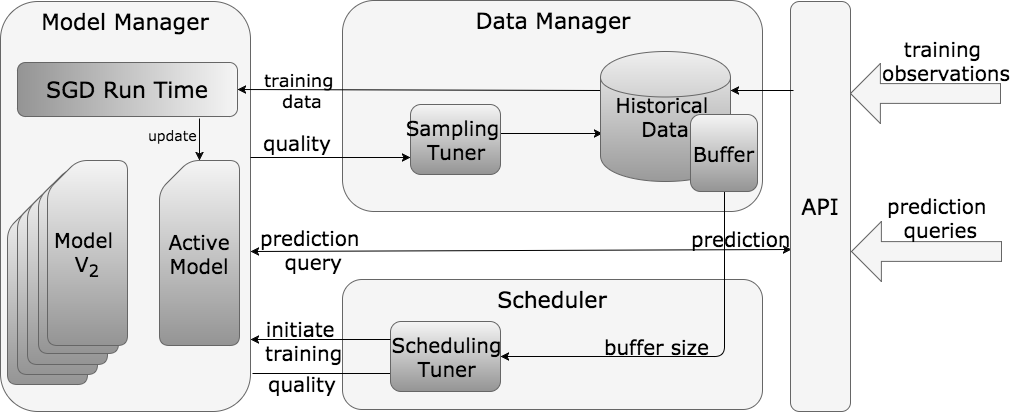

The diagram above was exported from draw.io. Its source (the exported page's mxGraphModel, read from the mxfile embedded in the PNG):
<mxGraphModel dx="2070" dy="1051" grid="1" gridSize="10" guides="1" tooltips="1" connect="1" arrows="1" fold="1" page="1" pageScale="1" pageWidth="826" pageHeight="1169" background="#ffffff" math="0" shadow="0">
  <root>
    <mxCell id="0" />
    <mxCell id="1" parent="0" />
    <mxCell id="161" value="&lt;font style=&quot;font-size: 22px&quot;&gt;Model Manager&lt;/font&gt;" style="whiteSpace=wrap;html=1;rounded=1;shadow=0;glass=0;comic=0;labelBackgroundColor=none;strokeColor=#666666;strokeWidth=1;fillColor=#f5f5f5;fontFamily=Verdana;fontSize=12;fontColor=#000000;align=center;verticalAlign=top;fontStyle=0" vertex="1" parent="1">
      <mxGeometry x="583" y="251" width="250" height="410" as="geometry" />
    </mxCell>
    <mxCell id="164" style="edgeStyle=none;rounded=1;html=1;exitX=1;exitY=0.5;entryX=0.017;entryY=0.605;entryPerimeter=0;shadow=0;startArrow=classic;startFill=1;endArrow=classic;endFill=1;jettySize=auto;orthogonalLoop=1;strokeColor=#000000;strokeWidth=1;fontFamily=Verdana;fontSize=12;fontColor=#000000;fontStyle=0" edge="1" target="175" parent="1">
      <mxGeometry relative="1" as="geometry">
        <mxPoint x="833" y="501" as="sourcePoint" />
        <mxPoint x="1402" y="501" as="targetPoint" />
      </mxGeometry>
    </mxCell>
    <mxCell id="165" value="&lt;font style=&quot;font-size: 20px&quot;&gt;&lt;font&gt;prediction&lt;/font&gt;&lt;/font&gt;&lt;div&gt;&lt;font style=&quot;font-size: 20px&quot;&gt;&lt;font&gt;&amp;nbsp;&lt;/font&gt;&lt;span&gt;query&lt;/span&gt;&lt;/font&gt;&lt;/div&gt;" style="text;html=1;resizable=0;points=[];align=center;verticalAlign=middle;labelBackgroundColor=none;fontSize=12;fontFamily=Verdana;fontColor=#000000;fontStyle=0" vertex="1" connectable="0" parent="164">
      <mxGeometry x="-0.8243" relative="1" as="geometry">
        <mxPoint x="11" y="-2" as="offset" />
      </mxGeometry>
    </mxCell>
    <mxCell id="166" value="&lt;font style=&quot;font-size: 20px&quot;&gt;prediction&lt;/font&gt;" style="text;html=1;resizable=0;points=[];align=center;verticalAlign=middle;labelBackgroundColor=none;fontSize=12;fontFamily=Verdana;fontColor=#000000;fontStyle=0" vertex="1" connectable="0" parent="164">
      <mxGeometry x="0.7996" y="-1" relative="1" as="geometry">
        <mxPoint x="3" y="-13" as="offset" />
      </mxGeometry>
    </mxCell>
    <mxCell id="167" value="&lt;font&gt;&lt;font style=&quot;font-size: 20px&quot;&gt;Active&lt;/font&gt;&lt;/font&gt;&lt;div&gt;&lt;font style=&quot;font-size: 20px&quot;&gt;Model&lt;/font&gt;&lt;/div&gt;" style="shape=card;whiteSpace=wrap;html=1;rounded=1;shadow=0;glass=0;comic=0;labelBackgroundColor=none;strokeColor=#666666;strokeWidth=1;fillColor=#f5f5f5;fontFamily=Verdana;fontSize=12;fontColor=#000000;align=center;arcSize=20;fontStyle=0;gradientColor=#949494;" vertex="1" parent="1">
      <mxGeometry x="742" y="410" width="80" height="185" as="geometry" />
    </mxCell>
    <mxCell id="168" value="" style="shape=card;whiteSpace=wrap;html=1;rounded=1;shadow=0;glass=0;comic=0;labelBackgroundColor=none;strokeColor=#666666;strokeWidth=1;fillColor=#f5f5f5;fontFamily=Verdana;fontSize=12;fontColor=#000000;align=center;fontStyle=0;gradientColor=#949494;" vertex="1" parent="1">
      <mxGeometry x="590" y="449" width="80" height="185" as="geometry" />
    </mxCell>
    <mxCell id="169" value="" style="shape=card;whiteSpace=wrap;html=1;rounded=1;shadow=0;glass=0;comic=0;labelBackgroundColor=none;strokeColor=#666666;strokeWidth=1;fillColor=#f5f5f5;fontFamily=Verdana;fontSize=12;fontColor=#000000;align=center;fontStyle=0;gradientColor=#949494;" vertex="1" parent="1">
      <mxGeometry x="600" y="439" width="80" height="185" as="geometry" />
    </mxCell>
    <mxCell id="170" value="" style="shape=card;whiteSpace=wrap;html=1;rounded=1;shadow=0;glass=0;comic=0;labelBackgroundColor=none;strokeColor=#666666;strokeWidth=1;fillColor=#f5f5f5;fontFamily=Verdana;fontSize=12;fontColor=#000000;align=center;fontStyle=0;gradientColor=#949494;" vertex="1" parent="1">
      <mxGeometry x="610" y="429" width="80" height="185" as="geometry" />
    </mxCell>
    <mxCell id="171" value="" style="shape=card;whiteSpace=wrap;html=1;rounded=1;shadow=0;glass=0;comic=0;labelBackgroundColor=none;strokeColor=#666666;strokeWidth=1;fillColor=#f5f5f5;fontFamily=Verdana;fontSize=12;fontColor=#000000;align=center;fontStyle=0;gradientColor=#949494;" vertex="1" parent="1">
      <mxGeometry x="621" y="418" width="80" height="185" as="geometry" />
    </mxCell>
    <mxCell id="172" value="&lt;font&gt;&lt;font style=&quot;font-size: 20px&quot;&gt;Model&amp;nbsp;&lt;/font&gt;&lt;/font&gt;&lt;div&gt;&lt;font style=&quot;font-size: 20px&quot;&gt;V&lt;sub&gt;2&lt;/sub&gt;&lt;/font&gt;&lt;/div&gt;" style="shape=card;whiteSpace=wrap;html=1;rounded=1;shadow=0;glass=0;comic=0;labelBackgroundColor=none;strokeColor=#666666;strokeWidth=1;fillColor=#f5f5f5;fontFamily=Verdana;fontSize=12;fontColor=#000000;align=center;fontStyle=0;gradientColor=#949494;" vertex="1" parent="1">
      <mxGeometry x="630" y="410" width="80" height="185" as="geometry" />
    </mxCell>
    <mxCell id="173" value="&lt;font style=&quot;font-size: 22px&quot;&gt;Data Manager&lt;/font&gt;" style="whiteSpace=wrap;html=1;rounded=1;shadow=0;glass=0;comic=0;labelBackgroundColor=none;strokeColor=#666666;strokeWidth=1;fillColor=#f5f5f5;fontFamily=Verdana;fontSize=12;fontColor=#000000;align=center;verticalAlign=top;fontStyle=0" vertex="1" parent="1">
      <mxGeometry x="925" y="250" width="420" height="211" as="geometry" />
    </mxCell>
    <mxCell id="174" value="&lt;font style=&quot;font-size: 22px&quot;&gt;Scheduler&lt;/font&gt;" style="whiteSpace=wrap;html=1;rounded=1;shadow=0;glass=0;comic=0;labelBackgroundColor=none;strokeColor=#666666;strokeWidth=1;fillColor=#f5f5f5;fontFamily=Verdana;fontSize=12;fontColor=#000000;align=center;verticalAlign=top;fontStyle=0" vertex="1" parent="1">
      <mxGeometry x="925" y="529" width="420" height="130" as="geometry" />
    </mxCell>
    <mxCell id="175" value="&lt;font style=&quot;font-size: 22px&quot;&gt;API&lt;/font&gt;" style="rounded=1;whiteSpace=wrap;html=1;shadow=0;glass=0;comic=0;labelBackgroundColor=none;strokeColor=#666666;strokeWidth=1;fillColor=#f5f5f5;fontFamily=Verdana;fontSize=12;fontColor=#000000;align=center;fontStyle=0;" vertex="1" parent="1">
      <mxGeometry x="1373" y="251" width="60" height="410" as="geometry" />
    </mxCell>
    <mxCell id="179" style="edgeStyle=none;rounded=1;html=1;exitX=1;exitY=0.5;entryX=0.5;entryY=1;shadow=0;startArrow=classic;startFill=1;endArrow=none;endFill=0;jettySize=auto;orthogonalLoop=1;strokeColor=#000000;strokeWidth=1;fontFamily=Verdana;fontSize=12;fontColor=#000000;fontStyle=0" edge="1" source="183" target="189" parent="1">
      <mxGeometry relative="1" as="geometry">
        <Array as="points">
          <mxPoint x="1307" y="606" />
        </Array>
      </mxGeometry>
    </mxCell>
    <mxCell id="180" value="&lt;font style=&quot;font-size: 20px&quot;&gt;buffer size&lt;/font&gt;" style="text;html=1;resizable=0;points=[];align=center;verticalAlign=middle;labelBackgroundColor=none;fontSize=12;fontFamily=Verdana;fontColor=#000000;fontStyle=0" vertex="1" connectable="0" parent="179">
      <mxGeometry x="-0.1765" y="-2" relative="1" as="geometry">
        <mxPoint x="-4" y="-13" as="offset" />
      </mxGeometry>
    </mxCell>
    <mxCell id="181" style="edgeStyle=none;rounded=1;html=1;shadow=0;startArrow=classic;startFill=1;endArrow=none;endFill=0;jettySize=auto;orthogonalLoop=1;strokeColor=#000000;strokeWidth=1;fontFamily=Verdana;fontSize=12;fontColor=#000000;labelBackgroundColor=#ffffff;flipH=0;flipV=0;fontStyle=0" edge="1" parent="1">
      <mxGeometry relative="1" as="geometry">
        <mxPoint x="983" y="623" as="sourcePoint" />
        <mxPoint x="835" y="623" as="targetPoint" />
      </mxGeometry>
    </mxCell>
    <mxCell id="182" value="&lt;font style=&quot;font-size: 20px&quot;&gt;quality&lt;/font&gt;" style="text;html=1;resizable=0;points=[];align=center;verticalAlign=middle;labelBackgroundColor=none;fontSize=12;fontFamily=Verdana;fontColor=#000000;fontStyle=0" vertex="1" connectable="0" parent="181">
      <mxGeometry x="0.3378" y="1" relative="1" as="geometry">
        <mxPoint y="8" as="offset" />
      </mxGeometry>
    </mxCell>
    <mxCell id="183" value="&lt;font style=&quot;font-size: 20px&quot;&gt;Scheduling&lt;/font&gt;&lt;div&gt;&lt;font style=&quot;font-size: 20px&quot;&gt;Tuner&lt;/font&gt;&lt;/div&gt;" style="rounded=1;whiteSpace=wrap;html=1;shadow=0;glass=0;comic=0;labelBackgroundColor=none;strokeColor=#666666;strokeWidth=1;fillColor=#f5f5f5;fontFamily=Verdana;fontSize=12;fontColor=#000000;align=center;fontStyle=0;gradientColor=#949494;" vertex="1" parent="1">
      <mxGeometry x="973" y="571" width="110" height="70" as="geometry" />
    </mxCell>
    <mxCell id="184" style="edgeStyle=none;rounded=1;html=1;exitX=0.015;exitY=0.631;entryX=1;entryY=0.414;entryPerimeter=0;shadow=0;startArrow=classic;startFill=1;endArrow=none;endFill=0;jettySize=auto;orthogonalLoop=1;strokeColor=#000000;strokeWidth=1;fontFamily=Verdana;fontSize=12;fontColor=#000000;fontStyle=0;exitPerimeter=0;" edge="1" source="188" target="192" parent="1">
      <mxGeometry relative="1" as="geometry" />
    </mxCell>
    <mxCell id="185" style="edgeStyle=none;rounded=1;html=1;entryX=0;entryY=0.3;shadow=0;startArrow=classic;startFill=1;endArrow=none;endFill=0;jettySize=auto;orthogonalLoop=1;strokeColor=#000000;strokeWidth=1;fontFamily=Verdana;fontSize=12;fontColor=#000000;fontStyle=0;exitX=0.5;exitY=0;" edge="1" target="188" parent="1" source="178">
      <mxGeometry relative="1" as="geometry">
        <mxPoint x="833" y="340" as="sourcePoint" />
      </mxGeometry>
    </mxCell>
    <mxCell id="186" value="&lt;font style=&quot;font-size: 18px&quot;&gt;training&amp;nbsp;&lt;/font&gt;&lt;div&gt;&lt;font size=&quot;4&quot;&gt;data&lt;/font&gt;&lt;/div&gt;" style="text;html=1;resizable=0;points=[];align=center;verticalAlign=middle;labelBackgroundColor=none;fontSize=12;fontFamily=Verdana;fontColor=#000000;fontStyle=0" vertex="1" connectable="0" parent="185">
      <mxGeometry x="-0.6549" y="-1" relative="1" as="geometry">
        <mxPoint x="2" y="-1" as="offset" />
      </mxGeometry>
    </mxCell>
    <mxCell id="187" style="edgeStyle=none;rounded=1;html=1;exitX=1;exitY=0.3;shadow=0;labelBackgroundColor=#ffffff;startArrow=classic;startFill=1;endArrow=none;endFill=0;jettySize=auto;orthogonalLoop=1;strokeColor=#000000;strokeWidth=1;fontFamily=Verdana;fontSize=12;fontColor=#000000;fontStyle=0;entryX=0.048;entryY=0.216;entryPerimeter=0;" edge="1" source="188" target="175" parent="1">
      <mxGeometry relative="1" as="geometry">
        <mxPoint x="1383" y="341" as="targetPoint" />
      </mxGeometry>
    </mxCell>
    <mxCell id="188" value="&lt;font style=&quot;font-size: 20px&quot;&gt;Historical&lt;/font&gt;&lt;font style=&quot;font-size: 18px&quot;&gt;&amp;nbsp;&lt;/font&gt;&lt;div&gt;&lt;font style=&quot;font-size: 20px&quot;&gt;Data&lt;/font&gt;&lt;/div&gt;" style="shape=cylinder;whiteSpace=wrap;html=1;rounded=1;shadow=0;glass=0;comic=0;labelBackgroundColor=none;strokeColor=#666666;strokeWidth=1;fillColor=#f5f5f5;fontFamily=Verdana;fontSize=12;fontColor=#000000;align=center;fontStyle=0;gradientColor=#949494;" vertex="1" parent="1">
      <mxGeometry x="1183" y="301" width="130" height="130" as="geometry" />
    </mxCell>
    <mxCell id="189" value="&lt;font style=&quot;font-size: 20px&quot;&gt;Buffer&lt;/font&gt;" style="rounded=1;whiteSpace=wrap;html=1;shadow=0;glass=0;comic=0;labelBackgroundColor=none;strokeColor=#666666;strokeWidth=1;fillColor=#f5f5f5;fontFamily=Verdana;fontSize=12;fontColor=#000000;align=center;fontStyle=0;gradientColor=#949494;" vertex="1" parent="1">
      <mxGeometry x="1273" y="364" width="67" height="77" as="geometry" />
    </mxCell>
    <mxCell id="190" style="edgeStyle=none;rounded=1;html=1;exitX=0;exitY=0.75;shadow=0;startArrow=classic;startFill=1;endArrow=none;endFill=0;jettySize=auto;orthogonalLoop=1;strokeColor=#000000;strokeWidth=1;fontFamily=Verdana;fontSize=12;fontColor=#000000;fontStyle=0" edge="1" source="192" parent="1">
      <mxGeometry relative="1" as="geometry">
        <mxPoint x="833" y="407" as="targetPoint" />
      </mxGeometry>
    </mxCell>
    <mxCell id="191" value="&lt;font style=&quot;font-size: 20px&quot;&gt;quality&lt;/font&gt;" style="text;html=1;resizable=0;points=[];align=center;verticalAlign=middle;labelBackgroundColor=none;fontSize=12;fontFamily=Verdana;fontColor=#000000;fontStyle=0" vertex="1" connectable="0" parent="190">
      <mxGeometry x="0.6889" y="1" relative="1" as="geometry">
        <mxPoint x="21" y="-17" as="offset" />
      </mxGeometry>
    </mxCell>
    <mxCell id="192" value="&lt;font style=&quot;font-size: 20px&quot;&gt;Sampling&amp;nbsp;&lt;/font&gt;&lt;div&gt;&lt;font style=&quot;font-size: 20px&quot;&gt;Tuner&lt;/font&gt;&lt;/div&gt;" style="rounded=1;whiteSpace=wrap;html=1;shadow=0;glass=0;comic=0;labelBackgroundColor=none;strokeColor=#666666;strokeWidth=1;fillColor=#f5f5f5;fontFamily=Verdana;fontSize=12;fontColor=#000000;align=center;fontStyle=0;gradientColor=#949494;" vertex="1" parent="1">
      <mxGeometry x="993" y="354" width="90" height="70" as="geometry" />
    </mxCell>
    <mxCell id="193" style="edgeStyle=none;rounded=1;html=1;shadow=0;startArrow=classic;startFill=1;endArrow=none;endFill=0;jettySize=auto;orthogonalLoop=1;strokeColor=#000000;strokeWidth=1;fontFamily=Verdana;fontSize=12;fontColor=#000000;fontStyle=0" edge="1" parent="1">
      <mxGeometry relative="1" as="geometry">
        <mxPoint x="833" y="589" as="sourcePoint" />
        <mxPoint x="973" y="589" as="targetPoint" />
      </mxGeometry>
    </mxCell>
    <mxCell id="194" value="&lt;font style=&quot;font-size: 20px&quot;&gt;initiate&amp;nbsp;&lt;/font&gt;&lt;div&gt;&lt;font style=&quot;font-size: 20px&quot;&gt;training&lt;/font&gt;&lt;/div&gt;" style="text;html=1;resizable=0;points=[];align=center;verticalAlign=middle;labelBackgroundColor=none;fontSize=12;fontFamily=Verdana;fontColor=#000000;fontStyle=0" vertex="1" connectable="0" parent="193">
      <mxGeometry x="-0.3467" y="3" relative="1" as="geometry">
        <mxPoint x="7" y="3" as="offset" />
      </mxGeometry>
    </mxCell>
    <mxCell id="195" value="" style="shape=singleArrow;direction=west;whiteSpace=wrap;html=1;rounded=0;shadow=0;glass=0;comic=0;labelBackgroundColor=none;strokeColor=#666666;strokeWidth=1;fillColor=#f5f5f5;fontFamily=Verdana;fontSize=12;fontColor=#000000;align=center;arrowWidth=0.3300000000000011;arrowSize=0.19923076923076818;fontStyle=0;" vertex="1" parent="1">
      <mxGeometry x="1433" y="313" width="150" height="60" as="geometry" />
    </mxCell>
    <mxCell id="196" value="&lt;font style=&quot;font-size: 20px&quot;&gt;training&amp;nbsp;&lt;/font&gt;&lt;div&gt;&lt;font style=&quot;font-size: 20px&quot;&gt;observations&lt;/font&gt;&lt;/div&gt;" style="text;html=1;resizable=0;points=[];autosize=1;align=center;verticalAlign=top;spacingTop=-4;fontSize=12;fontFamily=Verdana;fontColor=#000000;fontStyle=0" vertex="1" parent="1">
      <mxGeometry x="1459" y="284" width="140" height="40" as="geometry" />
    </mxCell>
    <mxCell id="197" value="" style="shape=singleArrow;direction=west;whiteSpace=wrap;html=1;rounded=0;shadow=0;glass=0;comic=0;labelBackgroundColor=none;strokeColor=#666666;strokeWidth=1;fillColor=#f5f5f5;fontFamily=Verdana;fontSize=12;fontColor=#000000;align=center;arrowWidth=0.3300000000000011;arrowSize=0.19923076923076818;fontStyle=0;" vertex="1" parent="1">
      <mxGeometry x="1434" y="471" width="150" height="60" as="geometry" />
    </mxCell>
    <mxCell id="198" value="&lt;font style=&quot;font-size: 20px&quot;&gt;prediction&amp;nbsp;&lt;/font&gt;&lt;div&gt;&lt;font style=&quot;font-size: 20px&quot;&gt;queries&lt;/font&gt;&lt;/div&gt;" style="text;html=1;resizable=0;points=[];autosize=1;align=center;verticalAlign=top;spacingTop=-4;fontSize=12;fontFamily=Verdana;fontColor=#000000;fontStyle=0" vertex="1" parent="1">
      <mxGeometry x="1463" y="441" width="120" height="40" as="geometry" />
    </mxCell>
    <mxCell id="200" value="" style="endArrow=classic;html=1;shadow=0;labelBackgroundColor=#ffffff;strokeColor=#080808;strokeWidth=1;fillColor=#212121;fontFamily=Verdana;fontSize=120;fontColor=none;entryX=0.5;entryY=0;exitX=1.037;exitY=0.171;exitPerimeter=0;" edge="1" parent="1" source="178" target="167">
      <mxGeometry width="50" height="50" relative="1" as="geometry">
        <mxPoint x="550" y="730" as="sourcePoint" />
        <mxPoint x="600" y="680" as="targetPoint" />
      </mxGeometry>
    </mxCell>
    <mxCell id="201" value="Text" style="text;html=1;resizable=0;points=[];align=center;verticalAlign=middle;labelBackgroundColor=#ffffff;fontSize=12;fontFamily=Verdana;fontColor=none;noLabel=1;" vertex="1" connectable="0" parent="200">
      <mxGeometry x="-0.2857" relative="1" as="geometry">
        <mxPoint as="offset" />
      </mxGeometry>
    </mxCell>
    <mxCell id="202" value="&lt;font style=&quot;font-size: 14px&quot;&gt;update&lt;/font&gt;" style="text;html=1;resizable=0;points=[];align=center;verticalAlign=middle;labelBackgroundColor=none;fontSize=12;fontFamily=Verdana;fontColor=#000000;" vertex="1" connectable="0" parent="200">
      <mxGeometry x="-0.4762" y="-1" relative="1" as="geometry">
        <mxPoint x="-26" y="5" as="offset" />
      </mxGeometry>
    </mxCell>
    <mxCell id="178" value="&lt;font style=&quot;font-size: 22px&quot;&gt;SGD Run Time&lt;/font&gt;" style="rounded=1;whiteSpace=wrap;html=1;shadow=0;glass=0;comic=0;labelBackgroundColor=none;strokeColor=#666666;strokeWidth=1;fillColor=#f5f5f5;fontFamily=Verdana;fontSize=12;fontColor=#000000;align=center;fontStyle=0;direction=south;gradientColor=#949494;" vertex="1" parent="1">
      <mxGeometry x="600" y="312" width="220" height="54" as="geometry" />
    </mxCell>
  </root>
</mxGraphModel>